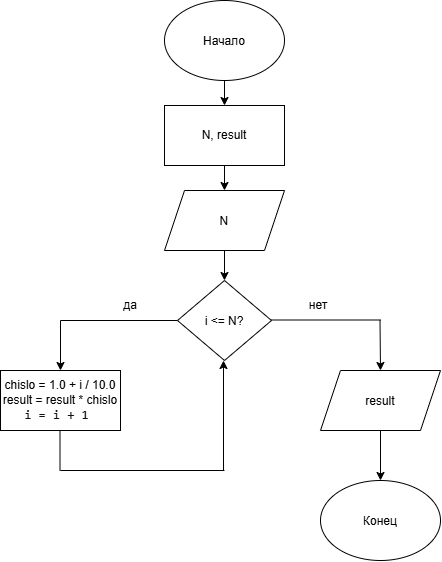

The diagram above was exported from draw.io. Its source (the exported page's mxGraphModel, read from the mxfile embedded in the PNG):
<mxGraphModel dx="1138" dy="653" grid="1" gridSize="10" guides="1" tooltips="1" connect="1" arrows="1" fold="1" page="1" pageScale="1" pageWidth="827" pageHeight="1169" math="0" shadow="0">
  <root>
    <mxCell id="0" />
    <mxCell id="1" parent="0" />
    <mxCell id="qPKtzeBpITZUbwGFDxob-17" edge="1" parent="1" source="qPKtzeBpITZUbwGFDxob-1" style="edgeStyle=orthogonalEdgeStyle;rounded=0;orthogonalLoop=1;jettySize=auto;html=1;defaultLabelBackgroundColor=page;" target="qPKtzeBpITZUbwGFDxob-4" value="">
      <mxGeometry relative="1" as="geometry" />
    </mxCell>
    <mxCell id="qPKtzeBpITZUbwGFDxob-1" parent="1" style="ellipse;whiteSpace=wrap;html=1;shapeInside=1;" value="Начало" vertex="1">
      <mxGeometry height="80" width="120" x="354" y="10" as="geometry" />
    </mxCell>
    <mxCell id="qPKtzeBpITZUbwGFDxob-20" edge="1" parent="1" source="qPKtzeBpITZUbwGFDxob-3" style="edgeStyle=orthogonalEdgeStyle;rounded=0;orthogonalLoop=1;jettySize=auto;html=1;defaultLabelBackgroundColor=page;" target="qPKtzeBpITZUbwGFDxob-5" value="">
      <mxGeometry relative="1" as="geometry" />
    </mxCell>
    <mxCell id="qPKtzeBpITZUbwGFDxob-3" parent="1" style="shape=parallelogram;perimeter=parallelogramPerimeter;whiteSpace=wrap;html=1;shapeInside=1;fixedSize=1;" value="N" vertex="1">
      <mxGeometry height="60" width="120" x="354" y="200" as="geometry" />
    </mxCell>
    <mxCell id="qPKtzeBpITZUbwGFDxob-21" edge="1" parent="1" source="qPKtzeBpITZUbwGFDxob-4" style="edgeStyle=orthogonalEdgeStyle;rounded=0;orthogonalLoop=1;jettySize=auto;html=1;defaultLabelBackgroundColor=page;" target="qPKtzeBpITZUbwGFDxob-3" value="">
      <mxGeometry relative="1" as="geometry" />
    </mxCell>
    <mxCell id="qPKtzeBpITZUbwGFDxob-4" parent="1" style="rounded=0;whiteSpace=wrap;html=1;" value="N, result" vertex="1">
      <mxGeometry height="60" width="120" x="354" y="115" as="geometry" />
    </mxCell>
    <mxCell id="qPKtzeBpITZUbwGFDxob-5" parent="1" style="rhombus;whiteSpace=wrap;html=1;shapeInside=1;" value="i &amp;lt;= N?" vertex="1">
      <mxGeometry height="80" width="94" x="367" y="290" as="geometry" />
    </mxCell>
    <mxCell id="qPKtzeBpITZUbwGFDxob-6" parent="1" style="rounded=0;whiteSpace=wrap;html=1;" value="&lt;div&gt;chislo = 1.0 + i / 10.0&lt;/div&gt;&lt;div&gt;&lt;span style=&quot;background-color: transparent; color: light-dark(#000000, var(--ge-light-color, #ffffff));&quot;&gt;result = result * chislo&lt;/span&gt;&lt;/div&gt;&lt;div&gt;&lt;span style=&quot;color: light-dark(rgb(15, 17, 21), rgb(222, 223, 227)); font-family: Menlo, Monaco, Consolas, &amp;quot;Cascadia Mono&amp;quot;, &amp;quot;Ubuntu Mono&amp;quot;, &amp;quot;DejaVu Sans Mono&amp;quot;, &amp;quot;Liberation Mono&amp;quot;, &amp;quot;JetBrains Mono&amp;quot;, &amp;quot;Fira Code&amp;quot;, Cousine, &amp;quot;Roboto Mono&amp;quot;, &amp;quot;Courier New&amp;quot;, Courier, sans-serif, system-ui; font-size: 13px; text-align: start; white-space: pre-wrap; background-color: transparent;&quot;&gt;i = i + 1 &lt;/span&gt;&lt;/div&gt;" vertex="1">
      <mxGeometry height="60" width="120" x="190" y="380" as="geometry" />
    </mxCell>
    <mxCell id="qPKtzeBpITZUbwGFDxob-22" edge="1" parent="1" source="qPKtzeBpITZUbwGFDxob-8" style="edgeStyle=orthogonalEdgeStyle;rounded=0;orthogonalLoop=1;jettySize=auto;html=1;defaultLabelBackgroundColor=page;" target="qPKtzeBpITZUbwGFDxob-9" value="">
      <mxGeometry relative="1" as="geometry" />
    </mxCell>
    <mxCell id="qPKtzeBpITZUbwGFDxob-8" parent="1" style="shape=parallelogram;perimeter=parallelogramPerimeter;whiteSpace=wrap;html=1;shapeInside=1;fixedSize=1;" value="result" vertex="1">
      <mxGeometry height="60" width="120" x="510" y="380" as="geometry" />
    </mxCell>
    <mxCell id="qPKtzeBpITZUbwGFDxob-9" parent="1" style="ellipse;whiteSpace=wrap;html=1;shapeInside=1;" value="Конец" vertex="1">
      <mxGeometry height="80" width="120" x="510" y="490" as="geometry" />
    </mxCell>
    <mxCell id="qPKtzeBpITZUbwGFDxob-10" edge="1" parent="1" style="endArrow=none;html=1;rounded=0;defaultLabelBackgroundColor=page;" value="">
      <mxGeometry height="50" relative="1" width="50" as="geometry">
        <mxPoint x="250" y="330" as="sourcePoint" />
        <mxPoint x="367" y="330" as="targetPoint" />
      </mxGeometry>
    </mxCell>
    <mxCell id="qPKtzeBpITZUbwGFDxob-11" edge="1" parent="1" style="endArrow=none;html=1;rounded=0;defaultLabelBackgroundColor=page;" value="">
      <mxGeometry height="50" relative="1" width="50" as="geometry">
        <mxPoint x="461" y="329.5" as="sourcePoint" />
        <mxPoint x="570" y="329.5" as="targetPoint" />
      </mxGeometry>
    </mxCell>
    <mxCell id="qPKtzeBpITZUbwGFDxob-12" edge="1" parent="1" style="endArrow=classic;html=1;rounded=0;defaultLabelBackgroundColor=page;entryX=0.5;entryY=0;entryDx=0;entryDy=0;" target="qPKtzeBpITZUbwGFDxob-6" value="">
      <mxGeometry height="50" relative="1" width="50" as="geometry">
        <mxPoint x="250" y="330" as="sourcePoint" />
        <mxPoint x="249.5" y="370" as="targetPoint" />
      </mxGeometry>
    </mxCell>
    <mxCell id="qPKtzeBpITZUbwGFDxob-13" edge="1" parent="1" style="endArrow=classic;html=1;rounded=0;defaultLabelBackgroundColor=page;entryX=0.5;entryY=0;entryDx=0;entryDy=0;" value="">
      <mxGeometry height="50" relative="1" width="50" as="geometry">
        <mxPoint x="569.5" y="330" as="sourcePoint" />
        <mxPoint x="570" y="380" as="targetPoint" />
      </mxGeometry>
    </mxCell>
    <mxCell id="qPKtzeBpITZUbwGFDxob-14" parent="1" style="text;html=1;whiteSpace=wrap;strokeColor=none;fillColor=none;align=center;verticalAlign=middle;rounded=0;" value="да" vertex="1">
      <mxGeometry height="30" width="60" x="290" y="300" as="geometry" />
    </mxCell>
    <mxCell id="qPKtzeBpITZUbwGFDxob-15" parent="1" style="text;html=1;whiteSpace=wrap;strokeColor=none;fillColor=none;align=center;verticalAlign=middle;rounded=0;" value="нет" vertex="1">
      <mxGeometry height="30" width="60" x="478" y="300" as="geometry" />
    </mxCell>
    <mxCell id="qPKtzeBpITZUbwGFDxob-23" edge="1" parent="1" style="endArrow=none;html=1;rounded=0;defaultLabelBackgroundColor=page;" value="">
      <mxGeometry height="50" relative="1" width="50" as="geometry">
        <mxPoint x="249.5" y="480" as="sourcePoint" />
        <mxPoint x="249.5" y="440" as="targetPoint" />
      </mxGeometry>
    </mxCell>
    <mxCell id="qPKtzeBpITZUbwGFDxob-24" edge="1" parent="1" style="endArrow=none;html=1;rounded=0;defaultLabelBackgroundColor=page;" value="">
      <mxGeometry height="50" relative="1" width="50" as="geometry">
        <mxPoint x="250" y="480" as="sourcePoint" />
        <mxPoint x="414" y="480" as="targetPoint" />
      </mxGeometry>
    </mxCell>
    <mxCell id="qPKtzeBpITZUbwGFDxob-25" edge="1" parent="1" style="endArrow=classic;html=1;rounded=0;defaultLabelBackgroundColor=page;" value="">
      <mxGeometry height="50" relative="1" width="50" as="geometry">
        <mxPoint x="413" y="480" as="sourcePoint" />
        <mxPoint x="413" y="370" as="targetPoint" />
      </mxGeometry>
    </mxCell>
  </root>
</mxGraphModel>